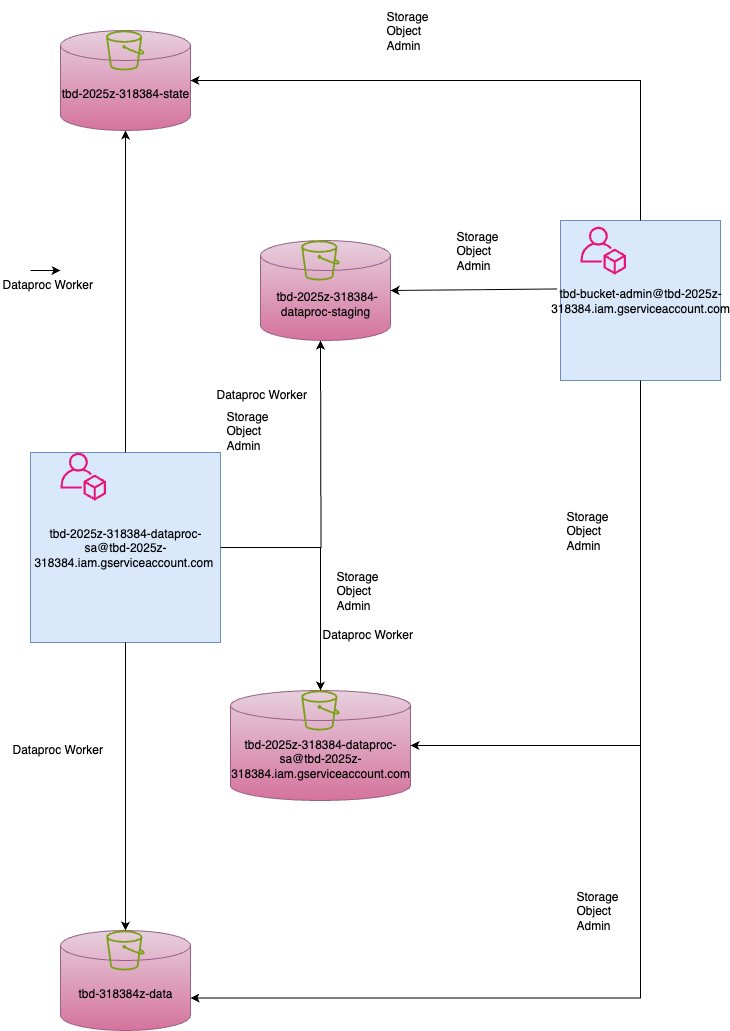

The diagram above was exported from draw.io. Its source (the exported page's mxGraphModel, read from the mxfile embedded in the PNG):
<mxGraphModel dx="1017" dy="1824" grid="1" gridSize="10" guides="1" tooltips="1" connect="1" arrows="1" fold="1" page="1" pageScale="1" pageWidth="827" pageHeight="1169" math="0" shadow="0">
  <root>
    <mxCell id="0" />
    <mxCell id="1" parent="0" />
    <mxCell id="aOx0RRVyCSs7TzEKtB0--4" style="edgeStyle=orthogonalEdgeStyle;rounded=0;orthogonalLoop=1;jettySize=auto;html=1;exitX=1;exitY=0.5;exitDx=0;exitDy=0;entryX=0.5;entryY=1;entryDx=0;entryDy=0;" edge="1" parent="1" source="aOx0RRVyCSs7TzEKtB0--1">
      <mxGeometry relative="1" as="geometry">
        <mxPoint x="400" y="150" as="targetPoint" />
      </mxGeometry>
    </mxCell>
    <mxCell id="aOx0RRVyCSs7TzEKtB0--1" value="tbd-2025z-318384-dataproc-sa@tbd-2025z-318384.iam.gserviceaccount.com&amp;nbsp;" style="whiteSpace=wrap;html=1;aspect=fixed;fillColor=#dae8fc;strokeColor=#6c8ebf;" vertex="1" parent="1">
      <mxGeometry x="110" y="262" width="190" height="190" as="geometry" />
    </mxCell>
    <mxCell id="aOx0RRVyCSs7TzEKtB0--5" value="&amp;nbsp;tbd-2025z-318384-dataproc-staging" style="shape=cylinder3;whiteSpace=wrap;html=1;boundedLbl=1;backgroundOutline=1;size=15;fillColor=#e6d0de;strokeColor=#996185;gradientColor=#d5739d;" vertex="1" parent="1">
      <mxGeometry x="340" y="50" width="130" height="100" as="geometry" />
    </mxCell>
    <mxCell id="aOx0RRVyCSs7TzEKtB0--7" value="tbd-2025z-318384-dataproc-sa@tbd-2025z-318384.iam.gserviceaccount.com" style="shape=cylinder3;whiteSpace=wrap;html=1;boundedLbl=1;backgroundOutline=1;size=15;fillColor=#e6d0de;strokeColor=#996185;gradientColor=#d5739d;" vertex="1" parent="1">
      <mxGeometry x="310" y="500" width="180" height="110" as="geometry" />
    </mxCell>
    <mxCell id="aOx0RRVyCSs7TzEKtB0--8" value="" style="endArrow=classic;html=1;rounded=0;exitX=1;exitY=0.5;exitDx=0;exitDy=0;entryX=0.5;entryY=0;entryDx=0;entryDy=0;entryPerimeter=0;" edge="1" parent="1" source="aOx0RRVyCSs7TzEKtB0--1" target="aOx0RRVyCSs7TzEKtB0--7">
      <mxGeometry width="50" height="50" relative="1" as="geometry">
        <mxPoint x="370" y="370" as="sourcePoint" />
        <mxPoint x="420" y="320" as="targetPoint" />
        <Array as="points">
          <mxPoint x="400" y="357" />
        </Array>
      </mxGeometry>
    </mxCell>
    <UserObject label="tbd-bucket-admin@tbd-2025z-318384.iam.gserviceaccount.com" link="tbd-bucket-admin@tbd-2025z-318384.iam.gserviceaccount.com" id="aOx0RRVyCSs7TzEKtB0--9">
      <mxCell style="whiteSpace=wrap;html=1;aspect=fixed;fillColor=#dae8fc;strokeColor=#6c8ebf;" vertex="1" parent="1">
        <mxGeometry x="640" y="30" width="160" height="160" as="geometry" />
      </mxCell>
    </UserObject>
    <mxCell id="aOx0RRVyCSs7TzEKtB0--10" value="" style="endArrow=classic;html=1;rounded=0;exitX=-0.022;exitY=0.428;exitDx=0;exitDy=0;exitPerimeter=0;entryX=1;entryY=0.5;entryDx=0;entryDy=0;entryPerimeter=0;" edge="1" parent="1" source="aOx0RRVyCSs7TzEKtB0--9" target="aOx0RRVyCSs7TzEKtB0--5">
      <mxGeometry width="50" height="50" relative="1" as="geometry">
        <mxPoint x="400" y="370" as="sourcePoint" />
        <mxPoint x="450" y="320" as="targetPoint" />
      </mxGeometry>
    </mxCell>
    <mxCell id="aOx0RRVyCSs7TzEKtB0--11" value="" style="endArrow=classic;html=1;rounded=0;exitX=0.5;exitY=1;exitDx=0;exitDy=0;entryX=1;entryY=0.5;entryDx=0;entryDy=0;entryPerimeter=0;" edge="1" parent="1" source="aOx0RRVyCSs7TzEKtB0--9" target="aOx0RRVyCSs7TzEKtB0--7">
      <mxGeometry width="50" height="50" relative="1" as="geometry">
        <mxPoint x="400" y="370" as="sourcePoint" />
        <mxPoint x="450" y="320" as="targetPoint" />
        <Array as="points">
          <mxPoint x="720" y="555" />
        </Array>
      </mxGeometry>
    </mxCell>
    <mxCell id="aOx0RRVyCSs7TzEKtB0--12" value="Storage Object Admin" style="text;strokeColor=none;fillColor=none;align=left;verticalAlign=middle;spacingLeft=4;spacingRight=4;overflow=hidden;points=[[0,0.5],[1,0.5]];portConstraint=eastwest;rotatable=0;whiteSpace=wrap;html=1;" vertex="1" parent="1">
      <mxGeometry x="640" y="310" width="80" height="60" as="geometry" />
    </mxCell>
    <mxCell id="aOx0RRVyCSs7TzEKtB0--13" value="Storage Object Admin" style="text;strokeColor=none;fillColor=none;align=left;verticalAlign=middle;spacingLeft=4;spacingRight=4;overflow=hidden;points=[[0,0.5],[1,0.5]];portConstraint=eastwest;rotatable=0;whiteSpace=wrap;html=1;" vertex="1" parent="1">
      <mxGeometry x="530" y="30" width="80" height="60" as="geometry" />
    </mxCell>
    <mxCell id="aOx0RRVyCSs7TzEKtB0--15" value="Dataproc Worker" style="text;whiteSpace=wrap;" vertex="1" parent="1">
      <mxGeometry x="294" y="190" width="120" height="40" as="geometry" />
    </mxCell>
    <mxCell id="aOx0RRVyCSs7TzEKtB0--16" value="Dataproc Worker" style="text;whiteSpace=wrap;" vertex="1" parent="1">
      <mxGeometry x="400" y="430" width="120" height="40" as="geometry" />
    </mxCell>
    <mxCell id="aOx0RRVyCSs7TzEKtB0--17" value="Storage Object Admin" style="text;strokeColor=none;fillColor=none;align=left;verticalAlign=middle;spacingLeft=4;spacingRight=4;overflow=hidden;points=[[0,0.5],[1,0.5]];portConstraint=eastwest;rotatable=0;whiteSpace=wrap;html=1;" vertex="1" parent="1">
      <mxGeometry x="410" y="370" width="80" height="60" as="geometry" />
    </mxCell>
    <mxCell id="aOx0RRVyCSs7TzEKtB0--18" value="Storage Object Admin" style="text;strokeColor=none;fillColor=none;align=left;verticalAlign=middle;spacingLeft=4;spacingRight=4;overflow=hidden;points=[[0,0.5],[1,0.5]];portConstraint=eastwest;rotatable=0;whiteSpace=wrap;html=1;" vertex="1" parent="1">
      <mxGeometry x="300" y="210" width="80" height="60" as="geometry" />
    </mxCell>
    <mxCell id="aOx0RRVyCSs7TzEKtB0--19" value="tbd-2025z-318384-state" style="shape=cylinder3;whiteSpace=wrap;html=1;boundedLbl=1;backgroundOutline=1;size=15;fillColor=#e6d0de;strokeColor=#996185;gradientColor=#d5739d;" vertex="1" parent="1">
      <mxGeometry x="140" y="-160" width="130" height="100" as="geometry" />
    </mxCell>
    <mxCell id="aOx0RRVyCSs7TzEKtB0--21" style="edgeStyle=orthogonalEdgeStyle;rounded=0;orthogonalLoop=1;jettySize=auto;html=1;entryX=0.5;entryY=1;entryDx=0;entryDy=0;entryPerimeter=0;" edge="1" parent="1" source="aOx0RRVyCSs7TzEKtB0--1" target="aOx0RRVyCSs7TzEKtB0--19">
      <mxGeometry relative="1" as="geometry" />
    </mxCell>
    <mxCell id="aOx0RRVyCSs7TzEKtB0--22" value="Dataproc Worker" style="text;whiteSpace=wrap;" vertex="1" parent="1">
      <mxGeometry x="80" y="80" width="120" height="40" as="geometry" />
    </mxCell>
    <mxCell id="aOx0RRVyCSs7TzEKtB0--23" value="tbd-318384z-data" style="shape=cylinder3;whiteSpace=wrap;html=1;boundedLbl=1;backgroundOutline=1;size=15;fillColor=#e6d0de;gradientColor=#d5739d;strokeColor=#996185;" vertex="1" parent="1">
      <mxGeometry x="140" y="740" width="130" height="100" as="geometry" />
    </mxCell>
    <mxCell id="aOx0RRVyCSs7TzEKtB0--24" style="edgeStyle=orthogonalEdgeStyle;rounded=0;orthogonalLoop=1;jettySize=auto;html=1;entryX=1;entryY=0;entryDx=0;entryDy=67.5;entryPerimeter=0;" edge="1" parent="1" source="aOx0RRVyCSs7TzEKtB0--9" target="aOx0RRVyCSs7TzEKtB0--23">
      <mxGeometry relative="1" as="geometry">
        <Array as="points">
          <mxPoint x="720" y="808" />
        </Array>
      </mxGeometry>
    </mxCell>
    <mxCell id="aOx0RRVyCSs7TzEKtB0--25" value="Storage Object Admin" style="text;strokeColor=none;fillColor=none;align=left;verticalAlign=middle;spacingLeft=4;spacingRight=4;overflow=hidden;points=[[0,0.5],[1,0.5]];portConstraint=eastwest;rotatable=0;whiteSpace=wrap;html=1;" vertex="1" parent="1">
      <mxGeometry x="650" y="690" width="80" height="60" as="geometry" />
    </mxCell>
    <mxCell id="aOx0RRVyCSs7TzEKtB0--26" style="edgeStyle=orthogonalEdgeStyle;rounded=0;orthogonalLoop=1;jettySize=auto;html=1;entryX=1;entryY=0.5;entryDx=0;entryDy=0;entryPerimeter=0;" edge="1" parent="1" source="aOx0RRVyCSs7TzEKtB0--9" target="aOx0RRVyCSs7TzEKtB0--19">
      <mxGeometry relative="1" as="geometry">
        <Array as="points">
          <mxPoint x="720" y="-110" />
        </Array>
      </mxGeometry>
    </mxCell>
    <mxCell id="aOx0RRVyCSs7TzEKtB0--27" value="Storage Object Admin" style="text;strokeColor=none;fillColor=none;align=left;verticalAlign=middle;spacingLeft=4;spacingRight=4;overflow=hidden;points=[[0,0.5],[1,0.5]];portConstraint=eastwest;rotatable=0;whiteSpace=wrap;html=1;" vertex="1" parent="1">
      <mxGeometry x="460" y="-190" width="80" height="60" as="geometry" />
    </mxCell>
    <mxCell id="aOx0RRVyCSs7TzEKtB0--28" style="edgeStyle=orthogonalEdgeStyle;rounded=0;orthogonalLoop=1;jettySize=auto;html=1;entryX=0.5;entryY=0;entryDx=0;entryDy=0;entryPerimeter=0;" edge="1" parent="1" source="aOx0RRVyCSs7TzEKtB0--1" target="aOx0RRVyCSs7TzEKtB0--23">
      <mxGeometry relative="1" as="geometry" />
    </mxCell>
    <mxCell id="aOx0RRVyCSs7TzEKtB0--29" value="Dataproc Worker" style="text;whiteSpace=wrap;" vertex="1" parent="1">
      <mxGeometry x="90" y="545" width="120" height="40" as="geometry" />
    </mxCell>
    <mxCell id="aOx0RRVyCSs7TzEKtB0--30" value="" style="sketch=0;outlineConnect=0;fontColor=#232F3E;gradientColor=none;fillColor=#E7157B;strokeColor=none;dashed=0;verticalLabelPosition=bottom;verticalAlign=top;align=center;html=1;fontSize=12;fontStyle=0;aspect=fixed;pointerEvents=1;shape=mxgraph.aws4.organizations_account;" vertex="1" parent="1">
      <mxGeometry x="140" y="262" width="45.54" height="48" as="geometry" />
    </mxCell>
    <mxCell id="aOx0RRVyCSs7TzEKtB0--32" value="" style="sketch=0;outlineConnect=0;fontColor=#232F3E;gradientColor=none;fillColor=#7AA116;strokeColor=none;dashed=0;verticalLabelPosition=bottom;verticalAlign=top;align=center;html=1;fontSize=12;fontStyle=0;aspect=fixed;pointerEvents=1;shape=mxgraph.aws4.bucket;" vertex="1" parent="1">
      <mxGeometry x="380.77" y="50" width="38.46" height="40" as="geometry" />
    </mxCell>
    <mxCell id="aOx0RRVyCSs7TzEKtB0--33" value="" style="sketch=0;outlineConnect=0;fontColor=#232F3E;gradientColor=none;fillColor=#7AA116;strokeColor=none;dashed=0;verticalLabelPosition=bottom;verticalAlign=top;align=center;html=1;fontSize=12;fontStyle=0;aspect=fixed;pointerEvents=1;shape=mxgraph.aws4.bucket;" vertex="1" parent="1">
      <mxGeometry x="380.77" y="500" width="38.46" height="40" as="geometry" />
    </mxCell>
    <mxCell id="aOx0RRVyCSs7TzEKtB0--34" value="" style="sketch=0;outlineConnect=0;fontColor=#232F3E;gradientColor=none;fillColor=#7AA116;strokeColor=none;dashed=0;verticalLabelPosition=bottom;verticalAlign=top;align=center;html=1;fontSize=12;fontStyle=0;aspect=fixed;pointerEvents=1;shape=mxgraph.aws4.bucket;" vertex="1" parent="1">
      <mxGeometry x="185.77" y="740" width="38.46" height="40" as="geometry" />
    </mxCell>
    <mxCell id="aOx0RRVyCSs7TzEKtB0--35" value="" style="sketch=0;outlineConnect=0;fontColor=#232F3E;gradientColor=none;fillColor=#7AA116;strokeColor=none;dashed=0;verticalLabelPosition=bottom;verticalAlign=top;align=center;html=1;fontSize=12;fontStyle=0;aspect=fixed;pointerEvents=1;shape=mxgraph.aws4.bucket;" vertex="1" parent="1">
      <mxGeometry x="185.54" y="-160" width="38.46" height="40" as="geometry" />
    </mxCell>
    <mxCell id="aOx0RRVyCSs7TzEKtB0--36" value="" style="sketch=0;outlineConnect=0;fontColor=#232F3E;gradientColor=none;fillColor=#E7157B;strokeColor=none;dashed=0;verticalLabelPosition=bottom;verticalAlign=top;align=center;html=1;fontSize=12;fontStyle=0;aspect=fixed;pointerEvents=1;shape=mxgraph.aws4.organizations_account;" vertex="1" parent="1">
      <mxGeometry x="660" y="36" width="45.54" height="48" as="geometry" />
    </mxCell>
    <mxCell id="aOx0RRVyCSs7TzEKtB0--37" style="edgeStyle=orthogonalEdgeStyle;rounded=0;orthogonalLoop=1;jettySize=auto;html=1;exitX=0.25;exitY=0;exitDx=0;exitDy=0;entryX=0.5;entryY=0;entryDx=0;entryDy=0;" edge="1" parent="1" source="aOx0RRVyCSs7TzEKtB0--22" target="aOx0RRVyCSs7TzEKtB0--22">
      <mxGeometry relative="1" as="geometry" />
    </mxCell>
  </root>
</mxGraphModel>